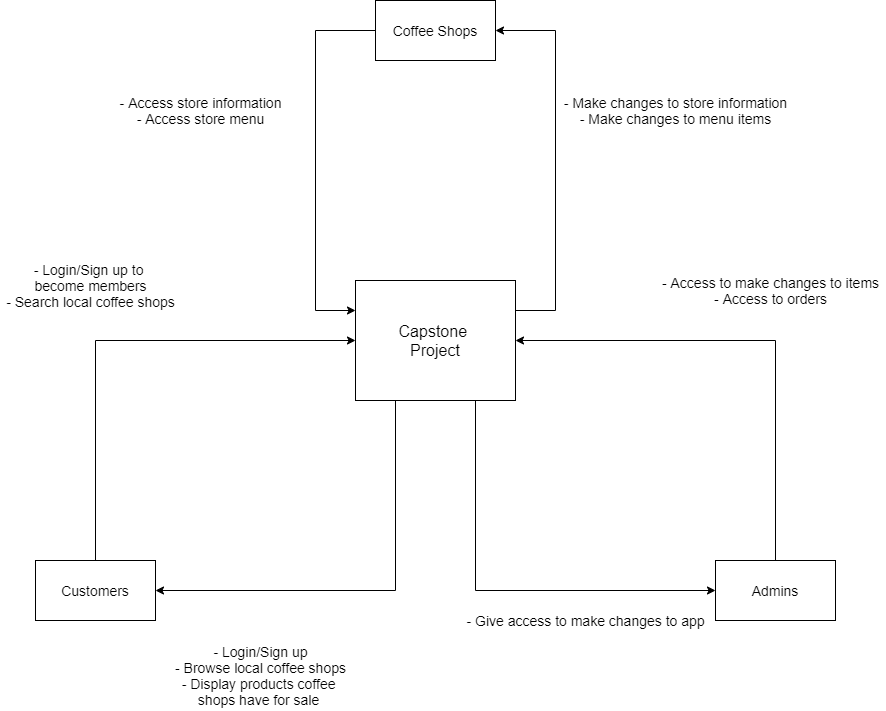

The diagram above was exported from draw.io. Its source (the exported page's mxGraphModel, read from the mxfile embedded in the PNG):
<mxGraphModel dx="868" dy="482" grid="1" gridSize="10" guides="1" tooltips="1" connect="1" arrows="1" fold="1" page="1" pageScale="1" pageWidth="1100" pageHeight="1700" math="0" shadow="0">
  <root>
    <mxCell id="0" />
    <mxCell id="1" parent="0" />
    <mxCell id="EnxOUMtpAKB7lISN01wo-1" style="edgeStyle=orthogonalEdgeStyle;rounded=0;orthogonalLoop=1;jettySize=auto;html=1;exitX=0.25;exitY=1;exitDx=0;exitDy=0;entryX=1;entryY=0.5;entryDx=0;entryDy=0;" parent="1" source="f44wwG65xfeEWMFzr9ym-1" target="f44wwG65xfeEWMFzr9ym-3" edge="1">
      <mxGeometry relative="1" as="geometry" />
    </mxCell>
    <mxCell id="EnxOUMtpAKB7lISN01wo-3" style="edgeStyle=orthogonalEdgeStyle;rounded=0;orthogonalLoop=1;jettySize=auto;html=1;exitX=0.75;exitY=1;exitDx=0;exitDy=0;entryX=0;entryY=0.5;entryDx=0;entryDy=0;" parent="1" source="f44wwG65xfeEWMFzr9ym-1" target="f44wwG65xfeEWMFzr9ym-4" edge="1">
      <mxGeometry relative="1" as="geometry" />
    </mxCell>
    <mxCell id="EnxOUMtpAKB7lISN01wo-7" style="edgeStyle=orthogonalEdgeStyle;rounded=0;orthogonalLoop=1;jettySize=auto;html=1;exitX=1;exitY=0.25;exitDx=0;exitDy=0;entryX=1;entryY=0.5;entryDx=0;entryDy=0;" parent="1" source="f44wwG65xfeEWMFzr9ym-1" target="EnxOUMtpAKB7lISN01wo-5" edge="1">
      <mxGeometry relative="1" as="geometry">
        <Array as="points">
          <mxPoint x="680" y="630" />
          <mxPoint x="680" y="350" />
        </Array>
      </mxGeometry>
    </mxCell>
    <mxCell id="f44wwG65xfeEWMFzr9ym-1" value="" style="rounded=0;whiteSpace=wrap;html=1;" parent="1" vertex="1">
      <mxGeometry x="480" y="600" width="160" height="120" as="geometry" />
    </mxCell>
    <mxCell id="f44wwG65xfeEWMFzr9ym-2" value="&lt;font style=&quot;font-size: 16px&quot;&gt;Capstone&amp;nbsp;&lt;br&gt;Project&lt;/font&gt;" style="text;html=1;strokeColor=none;fillColor=none;align=center;verticalAlign=middle;whiteSpace=wrap;rounded=0;" parent="1" vertex="1">
      <mxGeometry x="540" y="650" width="40" height="20" as="geometry" />
    </mxCell>
    <mxCell id="EnxOUMtpAKB7lISN01wo-2" style="edgeStyle=orthogonalEdgeStyle;rounded=0;orthogonalLoop=1;jettySize=auto;html=1;exitX=0.5;exitY=0;exitDx=0;exitDy=0;entryX=0;entryY=0.5;entryDx=0;entryDy=0;" parent="1" source="f44wwG65xfeEWMFzr9ym-3" target="f44wwG65xfeEWMFzr9ym-1" edge="1">
      <mxGeometry relative="1" as="geometry" />
    </mxCell>
    <mxCell id="f44wwG65xfeEWMFzr9ym-3" value="&lt;font style=&quot;font-size: 14px&quot;&gt;Customers&lt;/font&gt;" style="rounded=0;whiteSpace=wrap;html=1;" parent="1" vertex="1">
      <mxGeometry x="160" y="880" width="120" height="60" as="geometry" />
    </mxCell>
    <mxCell id="EnxOUMtpAKB7lISN01wo-4" style="edgeStyle=orthogonalEdgeStyle;rounded=0;orthogonalLoop=1;jettySize=auto;html=1;exitX=0.5;exitY=0;exitDx=0;exitDy=0;entryX=1;entryY=0.5;entryDx=0;entryDy=0;" parent="1" source="f44wwG65xfeEWMFzr9ym-4" target="f44wwG65xfeEWMFzr9ym-1" edge="1">
      <mxGeometry relative="1" as="geometry" />
    </mxCell>
    <mxCell id="f44wwG65xfeEWMFzr9ym-4" value="&lt;font style=&quot;font-size: 14px&quot;&gt;Admins&lt;/font&gt;" style="rounded=0;whiteSpace=wrap;html=1;" parent="1" vertex="1">
      <mxGeometry x="840" y="880" width="120" height="60" as="geometry" />
    </mxCell>
    <mxCell id="f44wwG65xfeEWMFzr9ym-11" value="&lt;font style=&quot;font-size: 14px&quot;&gt;- Login/Sign up to &lt;br&gt;become members&lt;br&gt;- Search local coffee shops&lt;br&gt;&lt;/font&gt;" style="text;html=1;align=center;verticalAlign=middle;resizable=0;points=[];autosize=1;" parent="1" vertex="1">
      <mxGeometry x="125" y="580" width="180" height="50" as="geometry" />
    </mxCell>
    <mxCell id="f44wwG65xfeEWMFzr9ym-13" value="&lt;font style=&quot;font-size: 14px&quot;&gt;- Login/Sign up&lt;br&gt;- Browse local coffee shops&lt;br&gt;- Display products coffee &lt;br&gt;shops have for sale&amp;nbsp;&lt;br&gt;&lt;/font&gt;" style="text;html=1;align=center;verticalAlign=middle;resizable=0;points=[];autosize=1;" parent="1" vertex="1">
      <mxGeometry x="290" y="960" width="190" height="70" as="geometry" />
    </mxCell>
    <mxCell id="f44wwG65xfeEWMFzr9ym-14" value="&lt;font style=&quot;font-size: 14px&quot;&gt;- Access to make changes to items&lt;br&gt;- Access to orders&lt;br&gt;&lt;/font&gt;" style="text;html=1;align=center;verticalAlign=middle;resizable=0;points=[];autosize=1;" parent="1" vertex="1">
      <mxGeometry x="780" y="590" width="230" height="40" as="geometry" />
    </mxCell>
    <mxCell id="f44wwG65xfeEWMFzr9ym-15" value="&lt;font style=&quot;font-size: 14px&quot;&gt;- Give access to make changes to app&lt;br&gt;&lt;/font&gt;" style="text;html=1;align=center;verticalAlign=middle;resizable=0;points=[];autosize=1;" parent="1" vertex="1">
      <mxGeometry x="585" y="930" width="250" height="20" as="geometry" />
    </mxCell>
    <mxCell id="EnxOUMtpAKB7lISN01wo-6" style="edgeStyle=orthogonalEdgeStyle;rounded=0;orthogonalLoop=1;jettySize=auto;html=1;exitX=0;exitY=0.5;exitDx=0;exitDy=0;entryX=0;entryY=0.25;entryDx=0;entryDy=0;" parent="1" source="EnxOUMtpAKB7lISN01wo-5" target="f44wwG65xfeEWMFzr9ym-1" edge="1">
      <mxGeometry relative="1" as="geometry">
        <Array as="points">
          <mxPoint x="440" y="350" />
          <mxPoint x="440" y="630" />
        </Array>
      </mxGeometry>
    </mxCell>
    <mxCell id="EnxOUMtpAKB7lISN01wo-5" value="&lt;font style=&quot;font-size: 14px&quot;&gt;Coffee Shops&lt;/font&gt;" style="rounded=0;whiteSpace=wrap;html=1;" parent="1" vertex="1">
      <mxGeometry x="500" y="320" width="120" height="60" as="geometry" />
    </mxCell>
    <mxCell id="EnxOUMtpAKB7lISN01wo-8" value="&lt;font style=&quot;font-size: 14px&quot;&gt;- Access store information&lt;br&gt;- Access store menu&lt;br&gt;&lt;/font&gt;" style="text;html=1;align=center;verticalAlign=middle;resizable=0;points=[];autosize=1;" parent="1" vertex="1">
      <mxGeometry x="235" y="410" width="180" height="40" as="geometry" />
    </mxCell>
    <mxCell id="EnxOUMtpAKB7lISN01wo-9" value="&lt;font style=&quot;font-size: 14px&quot;&gt;- Make changes to store information&lt;br&gt;- Make changes to menu items&lt;br&gt;&lt;/font&gt;" style="text;html=1;align=center;verticalAlign=middle;resizable=0;points=[];autosize=1;" parent="1" vertex="1">
      <mxGeometry x="680" y="410" width="240" height="40" as="geometry" />
    </mxCell>
  </root>
</mxGraphModel>